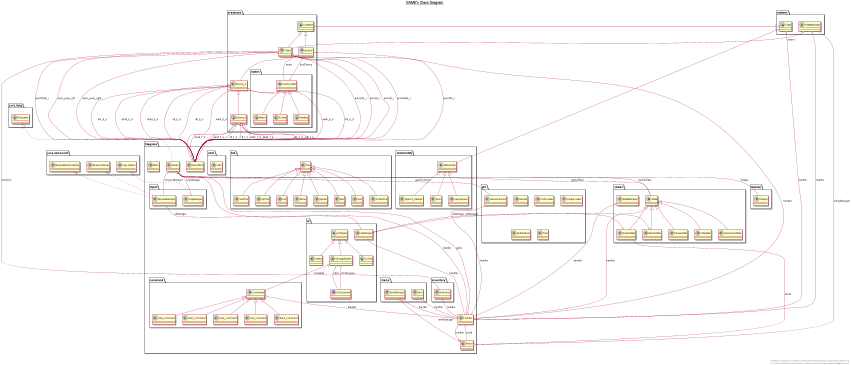

The diagram above was rendered by PlantUML. Its source (embedded in the PNG):
@startuml

title __GAME's Class Diagram__\n

  namespace creatures {
    abstract class creatures.Creature {
    }
  }
  

  namespace creatures {
    abstract class creatures.Enemy {
    }
  }
  

  namespace creatures {
    class creatures.Enemy_b {
    }
  }
  

  namespace creatures {
    class creatures.Enemy_f {
    }
  }
  

  namespace creatures {
    class creatures.Player {
    }
  }
  

  namespace creatures {
    namespace states {
      class creatures.states.Attack {
      }
    }
  }
  

  namespace creatures {
    namespace states {
      abstract class creatures.states.EnemyState {
      }
    }
  }
  

  namespace creatures {
    namespace states {
      class creatures.states.Follow {
      }
    }
  }
  

  namespace creatures {
    namespace states {
      class creatures.states.Waiting {
      }
    }
  }
  

  namespace display {
    class display.Display {
    }
  }
  

  namespace entities {
    abstract class entities.Entity {
    }
  }
  

  namespace entities {
    class entities.EntityManager {
    }
  }
  

  namespace gfx {
    class gfx.Assets {
    }
  }
  

  namespace gfx {
    class gfx.FontLoader {
    }
  }
  

  namespace gfx {
    class gfx.GameCamera {
    }
  }
  

  namespace gfx {
    class gfx.ImageLoader {
    }
  }
  

  namespace gfx {
    class gfx.SpriteSheet {
    }
  }
  

  namespace gfx {
    class gfx.Text {
    }
  }
  

  namespace states {
    class states.GameOverState {
    }
  }
  

  namespace states {
    class states.GameState {
    }
  }
  

  namespace states {
    class states.MeniuState {
    }
  }
  

  namespace states {
    class states.PauseState {
    }
  }
  

  namespace states {
    class states.PlayState {
    }
  }
  

  namespace states {
    abstract class states.State {
    }
  }
  

  namespace states {
    class states.StateManager {
    }
  }
  

  namespace tilegame {
    class tilegame.Animation {
    }
  }
  

  namespace tilegame {
    class tilegame.Game {
    }
  }
  

  namespace tilegame {
    class tilegame.Handler {
    }
  }
  

  namespace tilegame {
    class tilegame.Main {
    }
  }
  

  namespace tilegame {
    class tilegame.World {
    }
  }
  

  namespace tilegame {
    namespace command {
      abstract class tilegame.command.Command {
      }
    }
  }
  

  namespace tilegame {
    namespace command {
      class tilegame.command.easy_command {
      }
    }
  }
  

  namespace tilegame {
    namespace command {
      class tilegame.command.exit_command {
      }
    }
  }
  

  namespace tilegame {
    namespace command {
      class tilegame.command.hard_command {
      }
    }
  }
  

  namespace tilegame {
    namespace command {
      class tilegame.command.sett_command {
      }
    }
  }
  

  namespace tilegame {
    namespace command {
      class tilegame.command.start_command {
      }
    }
  }
  

  namespace tilegame {
    namespace input {
      class tilegame.input.KeyManager {
      }
    }
  }
  

  namespace tilegame {
    namespace input {
      class tilegame.input.MouseManager {
      }
    }
  }
  

  namespace tilegame {
    namespace inventory {
      class tilegame.inventory.Inventory {
      }
    }
  }
  

  namespace tilegame {
    namespace items {
      class tilegame.items.Item {
      }
    }
  }
  

  namespace tilegame {
    namespace items {
      class tilegame.items.ItemManager {
      }
    }
  }
  

  namespace tilegame {
    namespace staticentity {
      abstract class tilegame.staticentity.StaticEntity {
      }
    }
  }
  

  namespace tilegame {
    namespace staticentity {
      class tilegame.staticentity.ciperca_haleala {
      }
    }
  }
  

  namespace tilegame {
    namespace staticentity {
      class tilegame.staticentity.door {
      }
    }
  }
  

  namespace tilegame {
    namespace staticentity {
      class tilegame.staticentity.superpower {
      }
    }
  }
  

  namespace tilegame {
    namespace tile {
      class tilegame.tile.ConturTile {
      }
    }
  }
  

  namespace tilegame {
    namespace tile {
      class tilegame.tile.Tile {
      }
    }
  }
  

  namespace tilegame {
    namespace tile {
      class tilegame.tile.acidTile {
      }
    }
  }
  

  namespace tilegame {
    namespace tile {
      class tilegame.tile.bgrTile {
      }
    }
  }
  

  namespace tilegame {
    namespace tile {
      class tilegame.tile.box {
      }
    }
  }
  

  namespace tilegame {
    namespace tile {
      class tilegame.tile.flame {
      }
    }
  }
  

  namespace tilegame {
    namespace tile {
      class tilegame.tile.jigsaw {
      }
    }
  }
  

  namespace tilegame {
    namespace tile {
      class tilegame.tile.tepi {
      }
    }
  }
  

  namespace tilegame {
    namespace tile {
      class tilegame.tile.toxic {
      }
    }
  }
  

  namespace tilegame {
    namespace ui {
      interface tilegame.ui.ClickLisener {
      }
    }
  }
  

  namespace tilegame {
    namespace ui {
      class tilegame.ui.UIBkg {
      }
    }
  }
  

  namespace tilegame {
    namespace ui {
      class tilegame.ui.UIImageButton {
      }
    }
  }
  

  namespace tilegame {
    namespace ui {
      class tilegame.ui.UIManager {
      }
    }
  }
  

  namespace tilegame {
    namespace ui {
      abstract class tilegame.ui.UIObject {
      }
    }
  }
  

  namespace tilegame {
    namespace ui {
      abstract class tilegame.ui.UIText {
      }
    }
  }
  

  namespace tilegame {
    namespace utils {
      class tilegame.utils.Utils {
      }
    }
  }
  

  creatures.Creature -up-|> entities.Entity
  creatures.Enemy -up-|> creatures.Creature
  creatures.Enemy o-- tilegame.Handler : handler
  creatures.Enemy o-- creatures.states.EnemyState : state
  creatures.Enemy_b -up-|> creatures.Enemy
  creatures.Enemy_b o-- tilegame.Animation : atk_b_d
  creatures.Enemy_b o-- tilegame.Animation : atk_b_s
  creatures.Enemy_b o-- tilegame.Animation : dead_b_d
  creatures.Enemy_b o-- tilegame.Animation : dead_b_s
  creatures.Enemy_b o-- tilegame.Animation : idl_b_d
  creatures.Enemy_b o-- tilegame.Animation : idl_b_s
  creatures.Enemy_b o-- tilegame.Animation : walk_b_d
  creatures.Enemy_b o-- tilegame.Animation : walk_b_s
  creatures.Enemy_f -up-|> creatures.Enemy_b
  creatures.Enemy_f o-- tilegame.Animation : atk_f_d
  creatures.Enemy_f o-- tilegame.Animation : atk_f_s
  creatures.Enemy_f o-- tilegame.Animation : dead_f_d
  creatures.Enemy_f o-- tilegame.Animation : dead_f_s
  creatures.Enemy_f o-- tilegame.Animation : idl_f_d
  creatures.Enemy_f o-- tilegame.Animation : idl_f_s
  creatures.Enemy_f o-- tilegame.Animation : walk_f_d
  creatures.Enemy_f o-- tilegame.Animation : walk_f_s
  creatures.Player -up-|> creatures.Creature
  creatures.Player o-- tilegame.Animation : animAtk_l
  creatures.Player o-- tilegame.Animation : animAtk_r
  creatures.Player o-- tilegame.Animation : animSt_l
  creatures.Player o-- tilegame.Animation : animSt_r
  creatures.Player o-- tilegame.Animation : animWalk_l
  creatures.Player o-- tilegame.Animation : animWalk_r
  creatures.Player o-- tilegame.Animation : anim_jump_left
  creatures.Player o-- tilegame.Animation : anim_jump_right
  creatures.Player o-- tilegame.inventory.Inventory : inventory
  creatures.states.Attack -up-|> creatures.states.EnemyState
  creatures.states.EnemyState o-- creatures.Enemy : thisEnemy
  creatures.states.Follow -up-|> creatures.states.EnemyState
  creatures.states.Waiting -up-|> creatures.states.EnemyState
  entities.Entity o-- tilegame.Handler : handler
  entities.EntityManager o-- tilegame.Handler : handler
  entities.EntityManager o-- creatures.Player : player
  gfx.GameCamera o-- tilegame.Handler : handler
  states.GameOverState -up-|> states.State
  states.GameState -up-|> states.State
  states.GameState o-- tilegame.ui.UIManager : uiManager
  states.GameState o-- tilegame.World : world
  states.MeniuState -up-|> states.State
  states.MeniuState o-- tilegame.ui.UIManager : uiManager
  states.PauseState -up-|> states.State
  states.PlayState -up-|> states.State
  states.State o-- tilegame.Handler : handler
  states.StateManager o-- tilegame.Handler : handler
  tilegame.Game .up.|> java.lang.Runnable
  tilegame.Game o-- states.State : gameState
  tilegame.Game o-- states.State : meniuState
  tilegame.Game o-- display.Display : display
  tilegame.Game o-- gfx.GameCamera : gameCamera
  tilegame.Game o-- tilegame.Handler : handler
  tilegame.Game o-- tilegame.input.KeyManager : keyManager
  tilegame.Game o-- tilegame.input.MouseManager : mouseManager
  tilegame.Handler o-- tilegame.Game : game
  tilegame.Handler o-- tilegame.World : world
  tilegame.World o-- entities.EntityManager : entityManager
  tilegame.World o-- tilegame.Handler : handler
  tilegame.World o-- tilegame.items.ItemManager : itemManager
  tilegame.command.Command o-- tilegame.Handler : handler
  tilegame.command.easy_command -up-|> tilegame.command.Command
  tilegame.command.exit_command -up-|> tilegame.command.Command
  tilegame.command.hard_command -up-|> tilegame.command.Command
  tilegame.command.sett_command -up-|> tilegame.command.Command
  tilegame.command.start_command -up-|> tilegame.command.Command
  tilegame.input.KeyManager .up.|> java.awt.event.KeyListener
  tilegame.input.MouseManager .up.|> java.awt.event.MouseListener
  tilegame.input.MouseManager .up.|> java.awt.event.MouseMotionListener
  tilegame.input.MouseManager o-- tilegame.ui.UIManager : uiManager
  tilegame.inventory.Inventory o-- tilegame.Handler : handler
  tilegame.items.Item o-- tilegame.Handler : handler
  tilegame.items.ItemManager o-- tilegame.Handler : handler
  tilegame.staticentity.StaticEntity -up-|> entities.Entity
  tilegame.staticentity.ciperca_haleala -up-|> tilegame.staticentity.StaticEntity
  tilegame.staticentity.door -up-|> tilegame.staticentity.StaticEntity
  tilegame.staticentity.superpower -up-|> tilegame.staticentity.StaticEntity
  tilegame.tile.ConturTile -up-|> tilegame.tile.Tile
  tilegame.tile.acidTile -up-|> tilegame.tile.Tile
  tilegame.tile.bgrTile -up-|> tilegame.tile.Tile
  tilegame.tile.box -up-|> tilegame.tile.Tile
  tilegame.tile.flame -up-|> tilegame.tile.Tile
  tilegame.tile.jigsaw -up-|> tilegame.tile.Tile
  tilegame.tile.tepi -up-|> tilegame.tile.Tile
  tilegame.tile.toxic -up-|> tilegame.tile.Tile
  tilegame.ui.UIBkg -up-|> tilegame.ui.UIObject
  tilegame.ui.UIImageButton -up-|> tilegame.ui.UIObject
  tilegame.ui.UIImageButton o-- tilegame.ui.ClickLisener : click
  tilegame.ui.UIImageButton o-- tilegame.ui.ClickLisener : clickLisener
  tilegame.ui.UIImageButton o-- tilegame.command.Command : comanda
  tilegame.ui.UIManager o-- tilegame.Handler : handler
  tilegame.ui.UIText -up-|> tilegame.ui.UIObject


right footer


PlantUML diagram generated by SketchIt! (https://bitbucket.org/pmesmeur/sketch.it)
For more information about this tool, please contact philippe.mesmeur@gmail.com
endfooter

@enduml